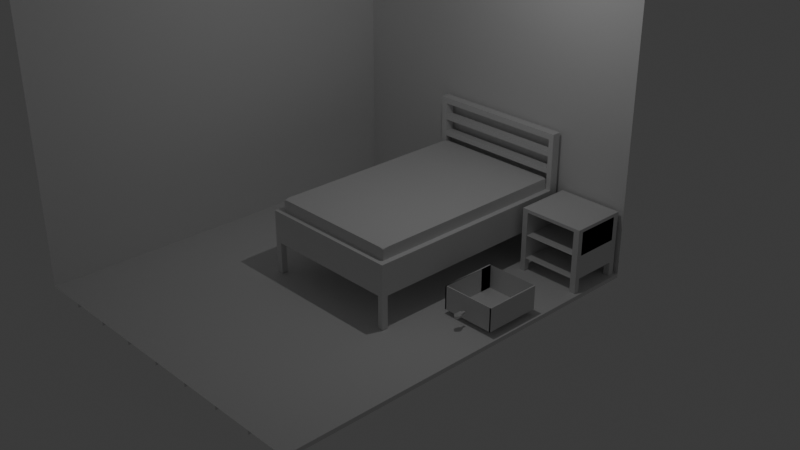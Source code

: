 # Source: bedroom.blend  (saved by Blender 4.3.34; exported with 4.5.12 LTS)
import bpy
from mathutils import Matrix  # noqa: F401  (used for matrix-valued properties, if any)

bpy.ops.wm.read_factory_settings(use_empty=True)
scene = bpy.context.scene
scene.name = 'Scene'

# ---- collections
col_collection = bpy.data.collections.new('Collection'); scene.collection.children.link(col_collection)

# ---- world
world_world = bpy.data.worlds.new('World'); scene.world = world_world
world_world.use_nodes = True; world_world.node_tree.nodes.clear()
_N = world_world.node_tree.nodes; _L = world_world.node_tree.links
n0 = _N.new('ShaderNodeOutputWorld'); n0.name = 'World Output'; n0.location = (300, 300)
n1 = _N.new('ShaderNodeBackground'); n1.name = 'Background'; n1.location = (10, 300)
n1.inputs[0].default_value = (0.05088, 0.05088, 0.05088, 1.0)
_L.new(n1.outputs[0], n0.inputs[0])
n0.is_active_output = True
world_world.color = (0.05088, 0.05088, 0.05088)
world_world.sun_shadow_jitter_overblur = 0.0

# ---- cameras
cam_camera = bpy.data.cameras.new('Camera')
cam_camera.clip_end = 100.0
cam_camera.ortho_scale = 7.314

# ---- lights
light_light = bpy.data.lights.new('Light', 'POINT')
light_light.energy = 1000.0
light_light.shadow_soft_size = 0.1

# ---- meshes
me_cube_001 = bpy.data.meshes.new('Cube.001')
me_cube_001.from_pydata([(-1.0, -1.0, -1.0), (-1.0, -1.0, 1.0), (-1.0, 1.0, -1.0), (-1.0, 1.0, 1.0), (1.0, -1.0, -1.0), (1.0, 1.0, -1.0), (0.75, 1.0, -1.0), (0.5, 1.0, -1.0), (0.25, 1.0, -1.0), (0.0, 1.0, -1.0), (-0.25, 1.0, -1.0), (-0.5, 1.0, -1.0), (-0.75, 1.0, -1.0), (-0.75, -1.0, -1.0), (-0.5, -1.0, -1.0), (-0.25, -1.0, -1.0), (0.0, -1.0, -1.0), (0.25, -1.0, -1.0), (0.5, -1.0, -1.0), (0.75, -1.0, -1.0), (1.0, -1.0, -1.0), (1.0, 1.0, -1.0), (0.75, 1.0, -1.0), (0.5, 1.0, -1.0), (0.25, 1.0, -1.0), (0.0, 1.0, -1.0), (-0.25, 1.0, -1.0), (-0.5, 1.0, -1.0), (-0.75, 1.0, -1.0), (-0.75, -1.0, -1.0), (-0.5, -1.0, -1.0), (-0.25, -1.0, -1.0), (0.0, -1.0, -1.0), (0.25, -1.0, -1.0), (0.5, -1.0, -1.0), (0.75, -1.0, -1.0), (1.0, -1.0, -1.0), (1.0, 1.0, -1.0), (0.75, 1.0, -1.0), (0.5, 1.0, -1.0), (0.25, 1.0, -1.0), (0.0, 1.0, -1.0), (-0.25, 1.0, -1.0), (-0.5, 1.0, -1.0), (-0.75, 1.0, -1.0), (-0.75, -1.0, -1.0), (-0.5, -1.0, -1.0), (-0.25, -1.0, -1.0), (0.0, -1.0, -1.0), (0.25, -1.0, -1.0), (0.5, -1.0, -1.0), (0.75, -1.0, -1.0), (1.0, -1.0, -1.029), (1.0, 1.0, -1.029), (0.75, 1.0, -1.029), (0.5, 1.0, -1.029), (0.25, 1.0, -1.029), (0.0, 1.0, -1.029), (-0.25, 1.0, -1.029), (-0.5, 1.0, -1.029), (-0.75, 1.0, -1.029), (-0.75, -1.0, -1.029), (-0.5, -1.0, -1.029), (-0.25, -1.0, -1.029), (0.0, -1.0, -1.029), (0.25, -1.0, -1.029), (0.5, -1.0, -1.029), (0.75, -1.0, -1.029), (-1.0, 1.0, -1.0), (-1.0, 1.0, 1.0), (1.0, 1.0, -1.0), (1.0, 1.0, 1.0)], [], [(0, 1, 3, 2), (6, 5, 4, 19), (2, 12, 13, 0), (12, 11, 14, 13), (11, 10, 15, 14), (10, 9, 16, 15), (9, 8, 17, 16), (8, 7, 18, 17), (7, 6, 19, 18), (16, 9, 25, 32), (14, 11, 27, 30), (19, 6, 22, 35), (4, 5, 21, 20), (17, 8, 24, 33), (15, 10, 26, 31), (13, 12, 28, 29), (18, 7, 23, 34), (31, 26, 42, 47), (29, 28, 44, 45), (34, 23, 39, 50), (32, 25, 41, 48), (30, 27, 43, 46), (20, 21, 37, 36), (35, 22, 38, 51), (33, 24, 40, 49), (45, 44, 60, 61), (50, 39, 55, 66), (48, 41, 57, 64), (46, 43, 59, 62), (36, 37, 53, 52), (51, 38, 54, 67), (49, 40, 56, 65), (47, 42, 58, 63), (68, 69, 71, 70)])
_uv = me_cube_001.uv_layers.new(name='UVMap')
_uv.uv.foreach_set('vector', [0.375, 0.0, 0.625, 0.0, 0.625, 0.25, 0.375, 0.25, 0.3438, 0.5, 0.375, 0.5, 0.375, 0.75, 0.3438, 0.75, 0.125, 0.5, 0.1562, 0.5, 0.1562, 0.75, 0.125, 0.75, 0.1562, 0.5, 0.1875, 0.5, 0.1875, 0.75, 0.1562, 0.75, 0.1875, 0.5, 0.2188, 0.5, 0.2188, 0.75, 0.1875, 0.75, 0.2188, 0.5, 0.25, 0.5, 0.25, 0.75, 0.2188, 0.75, 0.25, 0.5, 0.2812, 0.5, 0.2812, 0.75, 0.25, 0.75, 0.2812, 0.5, 0.3125, 0.5, 0.3125, 0.75, 0.2812, 0.75, 0.3125, 0.5, 0.3438, 0.5, 0.3438, 0.75, 0.3125, 0.75, 0.25, 0.75, 0.25, 0.5, 0.25, 0.5, 0.25, 0.75, 0.1875, 0.75, 0.1875, 0.5, 0.1875, 0.5, 0.1875, 0.75, 0.3438, 0.75, 0.3438, 0.5, 0.3438, 0.5, 0.3438, 0.75, 0.375, 0.75, 0.375, 0.5, 0.375, 0.5, 0.375, 0.75, 0.2812, 0.75, 0.2812, 0.5, 0.2812, 0.5, 0.2812, 0.75, 0.2188, 0.75, 0.2188, 0.5, 0.2188, 0.5, 0.2188, 0.75, 0.1562, 0.75, 0.1562, 0.5, 0.1562, 0.5, 0.1562, 0.75, 0.3125, 0.75, 0.3125, 0.5, 0.3125, 0.5, 0.3125, 0.75, 0.2188, 0.75, 0.2188, 0.5, 0.2188, 0.5, 0.2188, 0.75, 0.1562, 0.75, 0.1562, 0.5, 0.1562, 0.5, 0.1562, 0.75, 0.3125, 0.75, 0.3125, 0.5, 0.3125, 0.5, 0.3125, 0.75, 0.25, 0.75, 0.25, 0.5, 0.25, 0.5, 0.25, 0.75, 0.1875, 0.75, 0.1875, 0.5, 0.1875, 0.5, 0.1875, 0.75, 0.375, 0.75, 0.375, 0.5, 0.375, 0.5, 0.375, 0.75, 0.3438, 0.75, 0.3438, 0.5, 0.3438, 0.5, 0.3438, 0.75, 0.2812, 0.75, 0.2812, 0.5, 0.2812, 0.5, 0.2812, 0.75, 0.1562, 0.75, 0.1562, 0.5, 0.1562, 0.5, 0.1562, 0.75, 0.3125, 0.75, 0.3125, 0.5, 0.3125, 0.5, 0.3125, 0.75, 0.25, 0.75, 0.25, 0.5, 0.25, 0.5, 0.25, 0.75, 0.1875, 0.75, 0.1875, 0.5, 0.1875, 0.5, 0.1875, 0.75, 0.375, 0.75, 0.375, 0.5, 0.375, 0.5, 0.375, 0.75, 0.3438, 0.75, 0.3438, 0.5, 0.3438, 0.5, 0.3438, 0.75, 0.2812, 0.75, 0.2812, 0.5, 0.2812, 0.5, 0.2812, 0.75, 0.2188, 0.75, 0.2188, 0.5, 0.2188, 0.5, 0.2188, 0.75, 0.375, 0.25, 0.625, 0.25, 0.625, 0.5, 0.375, 0.5])
me_cube_001.update()
me_cube_003 = bpy.data.meshes.new('Cube.003')
me_cube_003.from_pydata([(0.9916, -1.0, 3.029), (0.9916, -1.0, 1.029), (0.9916, 1.0, 3.029), (0.9916, 1.0, 1.029), (-1.008, -1.0, 3.029), (-1.008, -1.0, 1.029), (-1.008, 1.0, 3.029), (-1.008, 1.0, 1.029), (0.9916, 0.9195, 3.029), (0.9916, 0.9195, 1.029), (-1.008, 0.9195, 3.029), (-1.008, 0.9195, 1.029), (0.9916, -0.946, 3.029), (-1.008, -0.946, 1.029), (0.9916, -0.946, 1.029), (-1.008, -0.946, 3.029), (-0.9174, 1.0, 3.029), (-0.9174, 1.0, 1.029), (-0.9174, -1.0, 3.029), (-0.9174, -1.0, 1.029), (-0.9174, 0.9195, 1.029), (-0.9174, 0.9195, 3.029), (-0.9174, -0.946, 1.029), (-0.9174, -0.946, 3.029), (0.9174, 1.0, 3.029), (0.9174, -1.0, 1.029), (0.9174, 0.9195, 3.029), (0.9174, -0.946, 3.029), (0.9174, 1.0, 1.029), (0.9174, -1.0, 3.029), (0.9174, 0.9195, 1.029), (0.9174, -0.946, 1.029), (0.9916, 0.9195, -1.015), (0.9916, 1.0, -1.015), (-0.9174, 1.0, -1.015), (-1.008, 1.0, -1.015), (-1.008, -0.946, -1.015), (-1.008, -1.0, -1.015), (0.9174, -1.0, -1.015), (0.9916, -1.0, -1.015), (-1.008, 0.9195, -1.015), (-0.9174, 0.9195, -1.015), (0.9916, -0.946, -1.015), (-0.9174, -0.946, -1.015), (-0.9174, -1.0, -1.015), (0.9174, 1.0, -1.015), (0.9174, 0.9195, -1.015), (0.9174, -0.946, -1.015), (-0.9174, 0.9195, 1.407), (-0.9174, -0.946, 1.407), (0.9174, 0.9195, 1.407), (0.9174, -0.946, 1.407), (-0.9174, 0.7122, 1.407), (-0.9174, 0.5049, 1.407), (-0.9174, 0.2977, 1.407), (-0.9174, 0.0904, 1.407), (-0.9174, -0.1169, 1.407), (-0.9174, -0.3241, 1.407), (-0.9174, -0.5314, 1.407), (-0.9174, -0.7387, 1.407), (0.9174, 0.7122, 1.407), (0.9174, 0.5049, 1.407), (0.9174, 0.2977, 1.407), (0.9174, 0.0904, 1.407), (0.9174, -0.1169, 1.407), (0.9174, -0.3241, 1.407), (0.9174, -0.5314, 1.407), (0.9174, -0.7387, 1.407), (-0.9174, -0.7647, 1.407), (0.9174, -0.7647, 1.407), (-0.9174, -0.505, 1.407), (0.9174, -0.505, 1.407), (-0.9174, -0.2989, 1.407), (0.9174, -0.2989, 1.407), (-0.9174, -0.09165, 1.407), (0.9174, -0.09165, 1.407), (-0.9174, 0.1195, 1.407), (0.9174, 0.1195, 1.407), (-0.9174, 0.3239, 1.407), (0.9174, 0.3239, 1.407), (-0.9174, 0.5315, 1.407), (0.9174, 0.5315, 1.407), (-0.9174, 0.7378, 1.407), (0.9174, 0.7378, 1.407), (-0.9174, -0.7647, 1.192), (-0.9174, -0.946, 1.192), (-0.9174, 0.9195, 1.192), (0.9174, 0.9195, 1.192), (0.9174, -0.946, 1.192), (0.9174, -0.7647, 1.192), (-0.9174, -0.5314, 1.192), (-0.9174, -0.7387, 1.192), (0.9174, -0.5314, 1.192), (0.9174, -0.7387, 1.192), (-0.9174, 0.7122, 1.192), (0.9174, 0.7122, 1.192), (-0.9174, 0.5049, 1.192), (0.9174, 0.5049, 1.192), (-0.9174, 0.2977, 1.192), (0.9174, 0.2977, 1.192), (-0.9174, 0.0904, 1.192), (0.9174, 0.0904, 1.192), (-0.9174, -0.1169, 1.192), (0.9174, -0.1169, 1.192), (-0.9174, -0.3241, 1.192), (0.9174, -0.3241, 1.192), (-0.9174, -0.505, 1.192), (0.9174, -0.505, 1.192), (-0.9174, -0.2989, 1.192), (0.9174, -0.2989, 1.192), (-0.9174, -0.09165, 1.192), (0.9174, -0.09165, 1.192), (-0.9174, 0.1195, 1.192), (0.9174, 0.1195, 1.192), (-0.9174, 0.3239, 1.192), (0.9174, 0.3239, 1.192), (-0.9174, 0.5315, 1.192), (0.9174, 0.5315, 1.192), (-0.9174, 0.7378, 1.192), (0.9174, 0.7378, 1.192), (0.9174, 1.0, 4.068), (0.9916, 1.0, 4.068), (-1.008, 0.9195, 4.068), (-1.008, 1.0, 4.068), (0.9916, 0.9195, 4.068), (0.9174, 0.9195, 4.068), (-0.9174, 1.0, 4.068), (-0.9174, 0.9195, 4.068), (0.9174, 1.0, 4.391), (0.9916, 1.0, 4.391), (-1.008, 0.9195, 4.391), (-1.008, 1.0, 4.391), (0.9916, 0.9195, 4.391), (0.9174, 0.9195, 4.391), (-0.9174, 1.0, 4.391), (-0.9174, 0.9195, 4.391), (0.9174, 1.0, 5.175), (0.9916, 1.0, 5.175), (-1.008, 0.9195, 5.175), (-1.008, 1.0, 5.175), (0.9916, 0.9195, 5.175), (0.9174, 0.9195, 5.175), (-0.9174, 1.0, 5.175), (-0.9174, 0.9195, 5.175), (0.9174, 1.0, 5.483), (0.9916, 1.0, 5.483), (-1.008, 0.9195, 5.483), (-1.008, 1.0, 5.483), (0.9916, 0.9195, 5.483), (0.9174, 0.9195, 5.483), (-0.9174, 1.0, 5.483), (-0.9174, 0.9195, 5.483), (0.9174, 1.0, 6.27), (0.9916, 1.0, 6.27), (-1.008, 0.9195, 6.27), (-1.008, 1.0, 6.27), (0.9916, 0.9195, 6.27), (0.9174, 0.9195, 6.27), (-0.9174, 1.0, 6.27), (-0.9174, 0.9195, 6.27), (0.9174, 1.0, 6.663), (0.9916, 1.0, 6.663), (-1.008, 0.9195, 6.663), (-1.008, 1.0, 6.663), (0.9916, 0.9195, 6.663), (0.9174, 0.9195, 6.663), (-0.9174, 1.0, 6.663), (-0.9174, 0.9195, 6.663)], [], [(8, 9, 3, 2), (16, 17, 7, 6), (15, 13, 5, 4), (29, 25, 1, 0), (23, 15, 4, 18), (11, 7, 35, 40), (14, 1, 39, 42), (10, 21, 127, 122), (6, 7, 11, 10), (12, 14, 9, 8), (0, 1, 14, 12), (30, 9, 14, 31), (21, 10, 15, 23), (10, 11, 13, 15), (11, 20, 22, 13), (24, 16, 21, 26), (31, 14, 42, 47), (25, 31, 47, 38), (27, 23, 18, 29), (4, 5, 19, 18), (24, 28, 17, 16), (2, 3, 28, 24), (12, 27, 29, 0), (2, 24, 120, 121), (8, 26, 27, 12), (17, 28, 30, 20), (22, 31, 25, 19), (18, 19, 25, 29), (47, 42, 39, 38), (45, 33, 32, 46), (35, 34, 41, 40), (36, 43, 44, 37), (5, 13, 36, 37), (20, 11, 40, 41), (19, 5, 37, 44), (3, 9, 32, 33), (17, 20, 41, 34), (13, 22, 43, 36), (22, 19, 44, 43), (28, 3, 33, 45), (1, 25, 38, 39), (7, 17, 34, 35), (30, 28, 45, 46), (9, 30, 46, 32), (69, 51, 49, 68), (66, 67, 59, 58), (65, 71, 70, 57), (64, 73, 72, 56), (63, 75, 74, 55), (62, 77, 76, 54), (61, 79, 78, 53), (60, 81, 80, 52), (50, 83, 82, 48), (89, 84, 85, 88), (92, 90, 91, 93), (105, 104, 106, 107), (103, 102, 108, 109), (101, 100, 110, 111), (99, 98, 112, 113), (97, 96, 114, 115), (95, 94, 116, 117), (87, 86, 118, 119), (60, 52, 94, 95), (48, 82, 118, 86), (72, 73, 109, 108), (61, 53, 96, 97), (83, 50, 87, 119), (55, 74, 110, 100), (62, 54, 98, 99), (82, 83, 119, 118), (75, 63, 101, 111), (63, 55, 100, 101), (74, 75, 111, 110), (64, 56, 102, 103), (54, 76, 112, 98), (65, 57, 104, 105), (77, 62, 99, 113), (66, 58, 90, 92), (76, 77, 113, 112), (59, 67, 93, 91), (68, 49, 85, 84), (53, 78, 114, 96), (69, 68, 84, 89), (50, 48, 86, 87), (79, 61, 97, 115), (57, 70, 106, 104), (49, 51, 88, 85), (78, 79, 115, 114), (71, 65, 105, 107), (51, 69, 89, 88), (52, 80, 116, 94), (70, 71, 107, 106), (58, 59, 91, 90), (81, 60, 95, 117), (56, 72, 108, 102), (67, 66, 92, 93), (80, 81, 117, 116), (73, 64, 103, 109), (125, 124, 132, 133), (122, 127, 135, 130), (6, 10, 122, 123), (21, 16, 126, 127), (8, 2, 121, 124), (24, 26, 125, 120), (16, 6, 123, 126), (26, 8, 124, 125), (128, 133, 141, 136), (129, 128, 136, 137), (123, 122, 130, 131), (133, 128, 134, 135), (126, 123, 131, 134), (124, 121, 129, 132), (121, 120, 128, 129), (125, 133, 135, 127), (142, 139, 147, 150), (149, 144, 150, 151), (130, 135, 143, 138), (133, 132, 140, 141), (131, 130, 138, 139), (135, 134, 142, 143), (134, 131, 139, 142), (132, 129, 137, 140), (151, 150, 158, 159), (147, 146, 154, 155), (140, 137, 145, 148), (137, 136, 144, 145), (141, 149, 151, 143), (138, 143, 151, 146), (141, 140, 148, 149), (139, 138, 146, 147), (154, 159, 167, 162), (165, 160, 166, 167), (150, 147, 155, 158), (148, 145, 153, 156), (145, 144, 152, 153), (144, 149, 157, 152), (146, 151, 159, 154), (149, 148, 156, 157), (144, 136, 142, 150), (136, 141, 143, 142), (128, 120, 126, 134), (120, 125, 127, 126), (166, 163, 162, 167), (161, 160, 165, 164), (157, 156, 164, 165), (155, 154, 162, 163), (157, 165, 167, 159), (158, 155, 163, 166), (156, 153, 161, 164), (153, 152, 160, 161), (160, 152, 158, 166), (152, 157, 159, 158)])
_uv = me_cube_003.uv_layers.new(name='UVMap')
_uv.uv.foreach_set('vector', [0.375, 0.2399, 0.625, 0.2399, 0.625, 0.25, 0.375, 0.25, 0.375, 0.4886, 0.625, 0.4886, 0.625, 0.5, 0.375, 0.5, 0.375, 0.7432, 0.625, 0.7432, 0.625, 0.75, 0.375, 0.75, 0.375, 0.9907, 0.625, 0.9907, 0.625, 1.0, 0.375, 1.0, 0.3636, 0.7432, 0.375, 0.7432, 0.375, 0.75, 0.3636, 0.75, 0.625, 0.5101, 0.625, 0.5, 0.625, 0.5, 0.625, 0.5101, 0.625, 0.006756, 0.625, 0.0, 0.625, 0.0, 0.625, 0.006756, 0.375, 0.5101, 0.3636, 0.5101, 0.3636, 0.5101, 0.375, 0.5101, 0.375, 0.5, 0.625, 0.5, 0.625, 0.5101, 0.375, 0.5101, 0.375, 0.006756, 0.625, 0.006756, 0.625, 0.2399, 0.375, 0.2399, 0.375, 0.0, 0.625, 0.0, 0.625, 0.006756, 0.375, 0.006756, 0.8657, 0.5101, 0.875, 0.5101, 0.875, 0.7432, 0.8657, 0.7432, 0.3636, 0.5101, 0.375, 0.5101, 0.375, 0.7432, 0.3636, 0.7432, 0.375, 0.5101, 0.625, 0.5101, 0.625, 0.7432, 0.375, 0.7432, 0.625, 0.5101, 0.6364, 0.5101, 0.6364, 0.7432, 0.625, 0.7432, 0.1343, 0.5, 0.3636, 0.5, 0.3636, 0.5101, 0.1343, 0.5101, 0.8657, 0.7432, 0.875, 0.7432, 0.875, 0.7432, 0.8657, 0.7432, 0.8657, 0.75, 0.8657, 0.7432, 0.8657, 0.7432, 0.8657, 0.75, 0.1343, 0.7432, 0.3636, 0.7432, 0.3636, 0.75, 0.1343, 0.75, 0.375, 0.75, 0.625, 0.75, 0.625, 0.7614, 0.375, 0.7614, 0.375, 0.2593, 0.625, 0.2593, 0.625, 0.4886, 0.375, 0.4886, 0.375, 0.25, 0.625, 0.25, 0.625, 0.2593, 0.375, 0.2593, 0.125, 0.7432, 0.1343, 0.7432, 0.1343, 0.75, 0.125, 0.75, 0.375, 0.25, 0.375, 0.2593, 0.375, 0.2593, 0.375, 0.25, 0.125, 0.5101, 0.1343, 0.5101, 0.1343, 0.7432, 0.125, 0.7432, 0.6364, 0.5, 0.8657, 0.5, 0.8657, 0.5101, 0.6364, 0.5101, 0.6364, 0.7432, 0.8657, 0.7432, 0.8657, 0.75, 0.6364, 0.75, 0.375, 0.7614, 0.625, 0.7614, 0.625, 0.9907, 0.375, 0.9907, 0.8657, 0.7432, 0.875, 0.7432, 0.875, 0.75, 0.8657, 0.75, 0.8657, 0.5, 0.875, 0.5, 0.875, 0.5101, 0.8657, 0.5101, 0.625, 0.5, 0.6364, 0.5, 0.6364, 0.5101, 0.625, 0.5101, 0.625, 0.7432, 0.6364, 0.7432, 0.6364, 0.75, 0.625, 0.75, 0.625, 0.75, 0.625, 0.7432, 0.625, 0.7432, 0.625, 0.75, 0.6364, 0.5101, 0.625, 0.5101, 0.625, 0.5101, 0.6364, 0.5101, 0.625, 0.7614, 0.625, 0.75, 0.625, 0.75, 0.625, 0.7614, 0.625, 0.25, 0.625, 0.2399, 0.625, 0.2399, 0.625, 0.25, 0.6364, 0.5, 0.6364, 0.5101, 0.6364, 0.5101, 0.6364, 0.5, 0.625, 0.7432, 0.6364, 0.7432, 0.6364, 0.7432, 0.625, 0.7432, 0.6364, 0.7432, 0.6364, 0.75, 0.6364, 0.75, 0.6364, 0.7432, 0.625, 0.2593, 0.625, 0.25, 0.625, 0.25, 0.625, 0.2593, 0.625, 1.0, 0.625, 0.9907, 0.625, 0.9907, 0.625, 1.0, 0.625, 0.5, 0.625, 0.4886, 0.625, 0.4886, 0.625, 0.5, 0.8657, 0.5101, 0.8657, 0.5, 0.8657, 0.5, 0.8657, 0.5101, 0.875, 0.5101, 0.8657, 0.5101, 0.8657, 0.5101, 0.875, 0.5101, 0.1343, 0.7206, 0.1343, 0.7432, 0.3636, 0.7432, 0.3636, 0.7206, 0.1343, 0.6914, 0.1343, 0.7173, 0.3636, 0.7173, 0.3636, 0.6914, 0.1343, 0.6655, 0.1343, 0.6881, 0.3636, 0.6881, 0.3636, 0.6655, 0.1343, 0.6396, 0.1343, 0.6624, 0.3636, 0.6624, 0.3636, 0.6396, 0.1343, 0.6137, 0.1343, 0.6365, 0.3636, 0.6365, 0.3636, 0.6137, 0.1343, 0.5878, 0.1343, 0.6101, 0.3636, 0.6101, 0.3636, 0.5878, 0.1343, 0.5619, 0.1343, 0.5845, 0.3636, 0.5845, 0.3636, 0.5619, 0.1343, 0.536, 0.1343, 0.5586, 0.3636, 0.5586, 0.3636, 0.536, 0.1343, 0.5101, 0.1343, 0.5328, 0.3636, 0.5328, 0.3636, 0.5101, 0.1343, 0.7206, 0.3636, 0.7206, 0.3636, 0.7432, 0.1343, 0.7432, 0.1343, 0.6914, 0.3636, 0.6914, 0.3636, 0.7173, 0.1343, 0.7173, 0.1343, 0.6655, 0.3636, 0.6655, 0.3636, 0.6881, 0.1343, 0.6881, 0.1343, 0.6396, 0.3636, 0.6396, 0.3636, 0.6624, 0.1343, 0.6624, 0.1343, 0.6137, 0.3636, 0.6137, 0.3636, 0.6365, 0.1343, 0.6365, 0.1343, 0.5878, 0.3636, 0.5878, 0.3636, 0.6101, 0.1343, 0.6101, 0.1343, 0.5619, 0.3636, 0.5619, 0.3636, 0.5845, 0.1343, 0.5845, 0.1343, 0.536, 0.3636, 0.536, 0.3636, 0.5586, 0.1343, 0.5586, 0.1343, 0.5101, 0.3636, 0.5101, 0.3636, 0.5328, 0.1343, 0.5328, 0.1343, 0.536, 0.3636, 0.536, 0.3636, 0.536, 0.1343, 0.536, 0.3636, 0.5101, 0.3636, 0.5328, 0.3636, 0.5328, 0.3636, 0.5101, 0.3636, 0.6624, 0.1343, 0.6624, 0.1343, 0.6624, 0.3636, 0.6624, 0.1343, 0.5619, 0.3636, 0.5619, 0.3636, 0.5619, 0.1343, 0.5619, 0.1343, 0.5328, 0.1343, 0.5101, 0.1343, 0.5101, 0.1343, 0.5328, 0.3636, 0.6137, 0.3636, 0.6365, 0.3636, 0.6365, 0.3636, 0.6137, 0.1343, 0.5878, 0.3636, 0.5878, 0.3636, 0.5878, 0.1343, 0.5878, 0.3636, 0.5328, 0.1343, 0.5328, 0.1343, 0.5328, 0.3636, 0.5328, 0.1343, 0.6365, 0.1343, 0.6137, 0.1343, 0.6137, 0.1343, 0.6365, 0.1343, 0.6137, 0.3636, 0.6137, 0.3636, 0.6137, 0.1343, 0.6137, 0.3636, 0.6365, 0.1343, 0.6365, 0.1343, 0.6365, 0.3636, 0.6365, 0.1343, 0.6396, 0.3636, 0.6396, 0.3636, 0.6396, 0.1343, 0.6396, 0.3636, 0.5878, 0.3636, 0.6101, 0.3636, 0.6101, 0.3636, 0.5878, 0.1343, 0.6655, 0.3636, 0.6655, 0.3636, 0.6655, 0.1343, 0.6655, 0.1343, 0.6101, 0.1343, 0.5878, 0.1343, 0.5878, 0.1343, 0.6101, 0.1343, 0.6914, 0.3636, 0.6914, 0.3636, 0.6914, 0.1343, 0.6914, 0.3636, 0.6101, 0.1343, 0.6101, 0.1343, 0.6101, 0.3636, 0.6101, 0.3636, 0.7173, 0.1343, 0.7173, 0.1343, 0.7173, 0.3636, 0.7173, 0.3636, 0.7206, 0.3636, 0.7432, 0.3636, 0.7432, 0.3636, 0.7206, 0.3636, 0.5619, 0.3636, 0.5845, 0.3636, 0.5845, 0.3636, 0.5619, 0.1343, 0.7206, 0.3636, 0.7206, 0.3636, 0.7206, 0.1343, 0.7206, 0.1343, 0.5101, 0.3636, 0.5101, 0.3636, 0.5101, 0.1343, 0.5101, 0.1343, 0.5845, 0.1343, 0.5619, 0.1343, 0.5619, 0.1343, 0.5845, 0.3636, 0.6655, 0.3636, 0.6881, 0.3636, 0.6881, 0.3636, 0.6655, 0.3636, 0.7432, 0.1343, 0.7432, 0.1343, 0.7432, 0.3636, 0.7432, 0.3636, 0.5845, 0.1343, 0.5845, 0.1343, 0.5845, 0.3636, 0.5845, 0.1343, 0.6881, 0.1343, 0.6655, 0.1343, 0.6655, 0.1343, 0.6881, 0.1343, 0.7432, 0.1343, 0.7206, 0.1343, 0.7206, 0.1343, 0.7432, 0.3636, 0.536, 0.3636, 0.5586, 0.3636, 0.5586, 0.3636, 0.536, 0.3636, 0.6881, 0.1343, 0.6881, 0.1343, 0.6881, 0.3636, 0.6881, 0.3636, 0.6914, 0.3636, 0.7173, 0.3636, 0.7173, 0.3636, 0.6914, 0.1343, 0.5586, 0.1343, 0.536, 0.1343, 0.536, 0.1343, 0.5586, 0.3636, 0.6396, 0.3636, 0.6624, 0.3636, 0.6624, 0.3636, 0.6396, 0.1343, 0.7173, 0.1343, 0.6914, 0.1343, 0.6914, 0.1343, 0.7173, 0.3636, 0.5586, 0.1343, 0.5586, 0.1343, 0.5586, 0.3636, 0.5586, 0.1343, 0.6624, 0.1343, 0.6396, 0.1343, 0.6396, 0.1343, 0.6624, 0.1343, 0.5101, 0.125, 0.5101, 0.125, 0.5101, 0.1343, 0.5101, 0.375, 0.5101, 0.3636, 0.5101, 0.3636, 0.5101, 0.375, 0.5101, 0.375, 0.5, 0.375, 0.5101, 0.375, 0.5101, 0.375, 0.5, 0.3636, 0.5101, 0.3636, 0.5, 0.3636, 0.5, 0.3636, 0.5101, 0.375, 0.2399, 0.375, 0.25, 0.375, 0.25, 0.375, 0.2399, 0.1343, 0.5, 0.1343, 0.5101, 0.1343, 0.5101, 0.1343, 0.5, 0.375, 0.4886, 0.375, 0.5, 0.375, 0.5, 0.375, 0.4886, 0.1343, 0.5101, 0.125, 0.5101, 0.125, 0.5101, 0.1343, 0.5101, 0.1343, 0.5, 0.1343, 0.5101, 0.1343, 0.5101, 0.1343, 0.5, 0.375, 0.25, 0.375, 0.2593, 0.375, 0.2593, 0.375, 0.25, 0.375, 0.5, 0.375, 0.5101, 0.375, 0.5101, 0.375, 0.5, 0.1343, 0.5101, 0.1343, 0.5, 0.3636, 0.5, 0.3636, 0.5101, 0.375, 0.4886, 0.375, 0.5, 0.375, 0.5, 0.375, 0.4886, 0.375, 0.2399, 0.375, 0.25, 0.375, 0.25, 0.375, 0.2399, 0.375, 0.25, 0.375, 0.2593, 0.375, 0.2593, 0.375, 0.25, 0.1343, 0.5101, 0.1343, 0.5101, 0.3636, 0.5101, 0.3636, 0.5101, 0.375, 0.4886, 0.375, 0.5, 0.375, 0.5, 0.375, 0.4886, 0.1343, 0.5101, 0.1343, 0.5, 0.3636, 0.5, 0.3636, 0.5101, 0.375, 0.5101, 0.3636, 0.5101, 0.3636, 0.5101, 0.375, 0.5101, 0.1343, 0.5101, 0.125, 0.5101, 0.125, 0.5101, 0.1343, 0.5101, 0.375, 0.5, 0.375, 0.5101, 0.375, 0.5101, 0.375, 0.5, 0.3636, 0.5101, 0.3636, 0.5, 0.3636, 0.5, 0.3636, 0.5101, 0.375, 0.4886, 0.375, 0.5, 0.375, 0.5, 0.375, 0.4886, 0.375, 0.2399, 0.375, 0.25, 0.375, 0.25, 0.375, 0.2399, 0.3636, 0.5101, 0.3636, 0.5, 0.3636, 0.5, 0.3636, 0.5101, 0.375, 0.5, 0.375, 0.5101, 0.375, 0.5101, 0.375, 0.5, 0.375, 0.2399, 0.375, 0.25, 0.375, 0.25, 0.375, 0.2399, 0.375, 0.25, 0.375, 0.2593, 0.375, 0.2593, 0.375, 0.25, 0.1343, 0.5101, 0.1343, 0.5101, 0.3636, 0.5101, 0.3636, 0.5101, 0.375, 0.5101, 0.3636, 0.5101, 0.3636, 0.5101, 0.375, 0.5101, 0.1343, 0.5101, 0.125, 0.5101, 0.125, 0.5101, 0.1343, 0.5101, 0.375, 0.5, 0.375, 0.5101, 0.375, 0.5101, 0.375, 0.5, 0.375, 0.5101, 0.3636, 0.5101, 0.3636, 0.5101, 0.375, 0.5101, 0.1343, 0.5101, 0.1343, 0.5, 0.3636, 0.5, 0.3636, 0.5101, 0.375, 0.4886, 0.375, 0.5, 0.375, 0.5, 0.375, 0.4886, 0.375, 0.2399, 0.375, 0.25, 0.375, 0.25, 0.375, 0.2399, 0.375, 0.25, 0.375, 0.2593, 0.375, 0.2593, 0.375, 0.25, 0.1343, 0.5, 0.1343, 0.5101, 0.1343, 0.5101, 0.1343, 0.5, 0.375, 0.5101, 0.3636, 0.5101, 0.3636, 0.5101, 0.375, 0.5101, 0.1343, 0.5101, 0.125, 0.5101, 0.125, 0.5101, 0.1343, 0.5101, 0.375, 0.2593, 0.375, 0.2593, 0.375, 0.4886, 0.375, 0.4886, 0.1343, 0.5, 0.1343, 0.5101, 0.3636, 0.5101, 0.3636, 0.5, 0.375, 0.2593, 0.375, 0.2593, 0.375, 0.4886, 0.375, 0.4886, 0.1343, 0.5, 0.1343, 0.5101, 0.3636, 0.5101, 0.3636, 0.5, 0.3636, 0.5, 0.375, 0.5, 0.375, 0.5101, 0.3636, 0.5101, 0.125, 0.5, 0.1343, 0.5, 0.1343, 0.5101, 0.125, 0.5101, 0.1343, 0.5101, 0.125, 0.5101, 0.125, 0.5101, 0.1343, 0.5101, 0.375, 0.5, 0.375, 0.5101, 0.375, 0.5101, 0.375, 0.5, 0.1343, 0.5101, 0.1343, 0.5101, 0.3636, 0.5101, 0.3636, 0.5101, 0.375, 0.4886, 0.375, 0.5, 0.375, 0.5, 0.375, 0.4886, 0.375, 0.2399, 0.375, 0.25, 0.375, 0.25, 0.375, 0.2399, 0.375, 0.25, 0.375, 0.2593, 0.375, 0.2593, 0.375, 0.25, 0.375, 0.2593, 0.375, 0.2593, 0.375, 0.4886, 0.375, 0.4886, 0.1343, 0.5, 0.1343, 0.5101, 0.3636, 0.5101, 0.3636, 0.5])
me_cube_003.update()
me_cube_005 = bpy.data.meshes.new('Cube.005')
me_cube_005.from_pydata([(-0.9174, 0.9195, 3.029), (-0.9174, -0.946, 3.029), (0.9174, 0.9195, 3.029), (0.9174, -0.946, 3.029), (-0.9174, 0.9195, 1.812), (-0.9174, -0.946, 1.812), (0.9174, 0.9195, 1.812), (0.9174, -0.946, 1.812), (-0.9174, 0.9195, 3.029), (-0.9174, -0.946, 3.029), (0.9174, 0.9195, 1.812), (0.9174, -0.946, 1.812), (-0.9174, -0.946, 1.812), (-0.9174, 0.9195, 1.812), (0.9174, -0.946, 3.029), (0.9174, 0.9195, 3.029), (-0.9174, 0.9195, 4.041), (-0.9174, -0.946, 4.041), (0.9174, 0.9195, 4.041), (0.9174, -0.946, 4.041)], [], [(1, 3, 19, 17), (1, 3, 7, 5), (2, 0, 4, 6), (6, 7, 5, 4), (3, 5, 12, 14), (9, 8, 13, 15, 10, 11, 14, 12), (2, 6, 10, 15), (1, 0, 8, 9), (0, 4, 13, 8), (6, 7, 11, 10), (4, 2, 15, 13), (7, 3, 14, 11), (5, 1, 9, 12), (19, 18, 16, 17), (0, 1, 17, 16), (3, 2, 18, 19), (2, 0, 16, 18)])
_uv = me_cube_005.uv_layers.new(name='UVMap')
_uv.uv.foreach_set('vector', [0.3636, 0.7432, 0.1343, 0.7432, 0.1343, 0.7432, 0.3636, 0.7432, 0.3636, 0.7432, 0.1343, 0.7432, 0.1343, 0.7432, 0.3636, 0.7432, 0.1343, 0.5101, 0.3636, 0.5101, 0.3636, 0.5101, 0.1343, 0.5101, 0.1343, 0.5101, 0.1343, 0.7432, 0.3636, 0.7432, 0.3636, 0.5101, 0.0, 0.0, 0.0, 0.0, 0.0, 0.0, 0.0, 0.0, 0.3636, 0.7432, 0.3636, 0.5101, 0.3636, 0.5101, 0.1343, 0.5101, 0.1343, 0.5101, 0.1343, 0.7432, 0.1343, 0.7432, 0.3636, 0.7432, 0.1343, 0.5101, 0.1343, 0.5101, 0.1343, 0.5101, 0.1343, 0.5101, 0.3636, 0.7432, 0.3636, 0.5101, 0.3636, 0.5101, 0.3636, 0.7432, 0.3636, 0.5101, 0.3636, 0.5101, 0.3636, 0.5101, 0.3636, 0.5101, 0.1343, 0.5101, 0.1343, 0.7432, 0.1343, 0.7432, 0.1343, 0.5101, 0.0, 0.0, 0.0, 0.0, 0.0, 0.0, 0.0, 0.0, 0.1343, 0.7432, 0.1343, 0.7432, 0.1343, 0.7432, 0.1343, 0.7432, 0.3636, 0.7432, 0.3636, 0.7432, 0.3636, 0.7432, 0.3636, 0.7432, 0.1343, 0.7432, 0.1343, 0.5101, 0.3636, 0.5101, 0.3636, 0.7432, 0.3636, 0.5101, 0.3636, 0.7432, 0.3636, 0.7432, 0.3636, 0.5101, 0.0, 0.0, 0.0, 0.0, 0.0, 0.0, 0.0, 0.0, 0.1343, 0.5101, 0.3636, 0.5101, 0.3636, 0.5101, 0.1343, 0.5101])
me_cube_005.update()
me_cube_006 = bpy.data.meshes.new('Cube.006')
me_cube_006.from_pydata([(1.008, -1.0, 2.061), (1.008, -1.0, 0.06099), (1.008, 1.0, 2.061), (1.008, 1.0, 0.06099), (-0.9922, -1.0, 2.061), (-0.9922, -1.0, 0.06099), (-0.9922, 1.0, 2.061), (-0.9922, 1.0, 0.06099), (-0.8218, 1.0, 2.061), (-0.8218, 1.0, 0.06099), (-0.8218, -1.0, 2.061), (-0.8218, -1.0, 0.06099), (0.8218, 1.0, 2.061), (0.8218, -1.0, 0.06099), (0.8218, 1.0, 0.06099), (0.8218, -1.0, 2.061), (1.008, 0.7788, 2.061), (1.008, 0.7788, 0.06099), (-0.9922, 0.7788, 2.061), (-0.9922, 0.7788, 0.06099), (-0.8218, 0.7788, 0.06099), (0.8218, 0.7788, 0.06099), (1.008, -0.8104, 2.061), (-0.9922, -0.8104, 0.06099), (-0.8218, -0.8104, 0.06099), (0.8218, -0.8104, 0.06099), (1.008, -0.8104, 0.06099), (-0.9922, -0.8104, 2.061), (1.008, 0.7788, -0.5305), (1.008, 1.0, -0.5305), (-0.8218, 1.0, -0.5305), (-0.9922, 1.0, -0.5305), (-0.9922, -0.8104, -0.5305), (-0.9922, -1.0, -0.5305), (0.8218, -1.0, -0.5305), (1.008, -1.0, -0.5305), (-0.8218, -1.0, -0.5305), (-0.8218, -0.8104, -0.5305), (0.8218, 1.0, -0.5305), (0.8218, -0.8104, -0.5305), (-0.9922, 0.7788, -0.5305), (-0.8218, 0.7788, -0.5305), (0.8218, 0.7788, -0.5305), (1.008, -0.8104, -0.5305), (1.008, -1.0, 1.061), (1.008, 1.0, 1.061), (-0.9922, 1.0, 1.061), (-0.9922, -1.0, 1.061), (-0.8218, -1.0, 1.061), (-0.8218, 1.0, 1.061), (0.8218, 1.0, 1.061), (0.8218, -1.0, 1.061), (-0.9922, 0.7788, 1.061), (1.008, 0.7788, 1.061), (1.008, -0.8104, 1.061), (-0.9922, -0.8104, 1.061), (0.8218, 1.0, 1.045), (-0.8218, 1.0, 1.045), (0.8218, -1.0, 1.045), (-0.8218, -1.0, 1.045), (0.8218, 1.0, 1.06), (-0.8218, 1.0, 1.06), (0.8218, -1.0, 1.06), (-0.8218, -1.0, 1.06), (1.008, 1.0, 2.202), (0.8218, 1.0, 2.202), (1.008, -1.0, 2.202), (1.008, -0.8104, 2.202), (1.008, -0.8104, 1.061), (1.008, 0.7788, 1.061), (1.008, -0.8104, 2.061), (1.008, 0.7788, 2.061), (-0.9922, 0.7788, 2.202), (-0.9922, 1.0, 2.202), (-0.8218, -1.0, 2.202), (-0.9922, -1.0, 2.202), (-0.8218, 1.0, 2.202), (0.8218, -1.0, 2.202), (1.008, 0.7788, 2.202), (-0.9922, -0.8104, 2.202)], [], [(53, 17, 3, 45), (49, 9, 7, 46), (55, 23, 5, 47), (51, 13, 1, 44), (14, 3, 17, 28, 29, 38), (13, 25, 39, 34), (47, 5, 11, 48), (50, 14, 9, 49), (45, 3, 14, 50), (24, 25, 13, 11), (7, 9, 30, 31, 40, 19), (9, 14, 21, 20), (1, 13, 34, 35), (17, 21, 42, 28), (46, 7, 19, 52), (54, 26, 17, 53), (44, 1, 26, 54), (20, 21, 25, 24), (19, 20, 24, 23), (21, 17, 26, 25), (52, 19, 23, 55), (39, 43, 35, 34), (32, 37, 36, 33), (31, 30, 41, 40), (38, 29, 28, 42), (23, 24, 37, 32, 33, 5), (21, 14, 38, 42), (25, 26, 1, 35, 43, 39), (11, 5, 33, 36), (24, 11, 36, 37), (20, 19, 40, 41), (9, 20, 41, 30), (0, 44, 54, 22), (18, 52, 55, 27), (22, 54, 53, 16), (6, 46, 52, 18), (2, 45, 50, 12), (12, 50, 49, 8), (4, 47, 48, 10), (15, 51, 44, 0), (27, 55, 47, 4), (8, 49, 46, 6), (16, 53, 45, 2), (51, 48, 59, 58), (11, 48, 10, 8, 49, 9), (50, 14, 13, 51, 15, 12), (58, 59, 63, 62), (50, 51, 58, 56), (49, 50, 56, 57), (48, 49, 57, 59), (63, 61, 60, 62), (56, 58, 62, 60), (59, 57, 61, 63), (57, 56, 60, 61), (59, 58, 56, 60, 61, 57), (6, 18, 72, 73), (18, 27, 79, 72), (2, 12, 65, 64), (8, 6, 73, 76), (72, 79, 75, 74, 77, 66, 67, 78, 64, 65, 76, 73), (27, 4, 75, 79), (70, 68, 69, 71), (12, 8, 76, 65), (10, 15, 77, 74), (15, 0, 66, 77), (16, 2, 64, 78), (22, 16, 78, 67), (4, 10, 74, 75), (0, 22, 67, 66)])
_uv = me_cube_006.uv_layers.new(name='UVMap')
_uv.uv.foreach_set('vector', [0.5, 0.2224, 0.625, 0.2224, 0.625, 0.25, 0.5, 0.25, 0.5, 0.4787, 0.625, 0.4787, 0.625, 0.5, 0.5, 0.5, 0.5, 0.7263, 0.625, 0.7263, 0.625, 0.75, 0.5, 0.75, 0.5, 0.9768, 0.625, 0.9768, 0.625, 1.0, 0.5, 1.0, 0.625, 0.2732, 0.625, 0.25, 0.625, 0.2224, 0.625, 0.2224, 0.625, 0.25, 0.625, 0.2732, 0.8518, 0.75, 0.8518, 0.7263, 0.8518, 0.7263, 0.8518, 0.75, 0.5, 0.75, 0.625, 0.75, 0.625, 0.7713, 0.5, 0.7713, 0.5, 0.2732, 0.625, 0.2732, 0.625, 0.4787, 0.5, 0.4787, 0.5, 0.25, 0.625, 0.25, 0.625, 0.2732, 0.5, 0.2732, 0.6463, 0.7263, 0.8518, 0.7263, 0.8518, 0.75, 0.6463, 0.75, 0.625, 0.5, 0.625, 0.4787, 0.625, 0.4787, 0.625, 0.5, 0.625, 0.5276, 0.625, 0.5276, 0.6463, 0.5, 0.8518, 0.5, 0.8518, 0.5276, 0.6463, 0.5276, 0.625, 1.0, 0.625, 0.9768, 0.625, 0.9768, 0.625, 1.0, 0.875, 0.5276, 0.8518, 0.5276, 0.8518, 0.5276, 0.875, 0.5276, 0.5, 0.5, 0.625, 0.5, 0.625, 0.5276, 0.5, 0.5276, 0.5, 0.02371, 0.625, 0.02371, 0.625, 0.2224, 0.5, 0.2224, 0.5, 0.0, 0.625, 0.0, 0.625, 0.02371, 0.5, 0.02371, 0.6463, 0.5276, 0.8518, 0.5276, 0.8518, 0.7263, 0.6463, 0.7263, 0.625, 0.5276, 0.6463, 0.5276, 0.6463, 0.7263, 0.625, 0.7263, 0.8518, 0.5276, 0.875, 0.5276, 0.875, 0.7263, 0.8518, 0.7263, 0.5, 0.5276, 0.625, 0.5276, 0.625, 0.7263, 0.5, 0.7263, 0.8518, 0.7263, 0.875, 0.7263, 0.875, 0.75, 0.8518, 0.75, 0.625, 0.7263, 0.6463, 0.7263, 0.6463, 0.75, 0.625, 0.75, 0.625, 0.5, 0.6463, 0.5, 0.6463, 0.5276, 0.625, 0.5276, 0.8518, 0.5, 0.875, 0.5, 0.875, 0.5276, 0.8518, 0.5276, 0.625, 0.7263, 0.6463, 0.7263, 0.6463, 0.7263, 0.625, 0.7263, 0.625, 0.75, 0.625, 0.75, 0.8518, 0.5276, 0.8518, 0.5, 0.8518, 0.5, 0.8518, 0.5276, 0.8518, 0.7263, 0.625, 0.02371, 0.625, 0.0, 0.625, 0.0, 0.875, 0.7263, 0.8518, 0.7263, 0.625, 0.7713, 0.625, 0.75, 0.625, 0.75, 0.625, 0.7713, 0.6463, 0.7263, 0.6463, 0.75, 0.6463, 0.75, 0.6463, 0.7263, 0.6463, 0.5276, 0.625, 0.5276, 0.625, 0.5276, 0.6463, 0.5276, 0.6463, 0.5, 0.6463, 0.5276, 0.6463, 0.5276, 0.6463, 0.5, 0.375, 0.0, 0.5, 0.0, 0.5, 0.02371, 0.375, 0.02371, 0.375, 0.5276, 0.5, 0.5276, 0.5, 0.7263, 0.375, 0.7263, 0.375, 0.02371, 0.5, 0.02371, 0.5, 0.2224, 0.375, 0.2224, 0.375, 0.5, 0.5, 0.5, 0.5, 0.5276, 0.375, 0.5276, 0.375, 0.25, 0.5, 0.25, 0.5, 0.2732, 0.375, 0.2732, 0.375, 0.2732, 0.5, 0.2732, 0.5, 0.4787, 0.375, 0.4787, 0.375, 0.75, 0.5, 0.75, 0.5, 0.7713, 0.375, 0.7713, 0.375, 0.9768, 0.5, 0.9768, 0.5, 1.0, 0.375, 1.0, 0.375, 0.7263, 0.5, 0.7263, 0.5, 0.75, 0.375, 0.75, 0.375, 0.4787, 0.5, 0.4787, 0.5, 0.5, 0.375, 0.5, 0.375, 0.2224, 0.5, 0.2224, 0.5, 0.25, 0.375, 0.25, 0.0, 0.0, 0.0, 0.0, 0.0, 0.0, 0.0, 0.0, 0.0, 0.0, 0.0, 0.0, 0.0, 0.0, 0.0, 0.0, 0.0, 0.0, 0.0, 0.0, 0.0, 0.0, 0.0, 0.0, 0.0, 0.0, 0.0, 0.0, 0.0, 0.0, 0.0, 0.0, 0.0, 0.0, 0.0, 0.0, 0.0, 0.0, 0.0, 0.0, 0.0, 0.0, 0.0, 0.0, 0.0, 0.0, 0.0, 0.0, 0.5, 0.4787, 0.5, 0.2732, 0.5, 0.2732, 0.5, 0.4787, 0.0, 0.0, 0.0, 0.0, 0.0, 0.0, 0.0, 0.0, 0.0, 0.0, 0.5, 0.4787, 0.5, 0.2732, 0.0, 0.0, 0.0, 0.0, 0.0, 0.0, 0.0, 0.0, 0.0, 0.0, 0.0, 0.0, 0.0, 0.0, 0.0, 0.0, 0.0, 0.0, 0.5, 0.4787, 0.5, 0.2732, 0.5, 0.2732, 0.5, 0.4787, 0.0, 0.0, 0.0, 0.0, 0.0, 0.0, 0.0, 0.0, 0.5, 0.4787, 0.0, 0.0, 0.375, 0.5, 0.375, 0.5276, 0.375, 0.5276, 0.375, 0.5, 0.375, 0.5276, 0.375, 0.7263, 0.375, 0.7263, 0.375, 0.5276, 0.375, 0.25, 0.375, 0.2732, 0.375, 0.2732, 0.375, 0.25, 0.375, 0.4787, 0.375, 0.5, 0.375, 0.5, 0.375, 0.4787, 0.375, 0.5276, 0.375, 0.7263, 0.375, 0.75, 0.3537, 0.75, 0.1482, 0.75, 0.125, 0.75, 0.125, 0.7263, 0.125, 0.5276, 0.125, 0.5, 0.1482, 0.5, 0.3537, 0.5, 0.375, 0.5, 0.375, 0.7263, 0.375, 0.75, 0.375, 0.75, 0.375, 0.7263, 0.375, 0.02371, 0.5, 0.02371, 0.5, 0.2224, 0.375, 0.2224, 0.375, 0.2732, 0.375, 0.4787, 0.375, 0.4787, 0.375, 0.2732, 0.0, 0.0, 0.0, 0.0, 0.0, 0.0, 0.0, 0.0, 0.375, 0.9768, 0.375, 1.0, 0.375, 1.0, 0.375, 0.9768, 0.375, 0.2224, 0.375, 0.25, 0.375, 0.25, 0.375, 0.2224, 0.375, 0.02371, 0.375, 0.2224, 0.375, 0.2224, 0.375, 0.02371, 0.375, 0.75, 0.375, 0.7713, 0.375, 0.7713, 0.375, 0.75, 0.375, 0.0, 0.375, 0.02371, 0.375, 0.02371, 0.375, 0.0])
me_cube_006.update()
me_cube_007 = bpy.data.meshes.new('Cube.007')
me_cube_007.from_pydata([(4.251, -3.0, 2.06), (4.251, -3.0, 1.06), (4.293, -1.411, 2.06), (4.293, -3.0, 2.06), (4.293, -3.0, 1.06), (4.293, -1.411, 2.06), (4.293, -1.411, 1.06), (4.293, -3.0, 2.06), (4.293, -3.0, 1.06), (2.65, -3.0, 2.06), (2.65, -3.0, 1.06), (2.691, -1.411, 2.06), (2.691, -1.411, 1.06), (2.691, -3.0, 2.06), (2.691, -3.0, 1.06), (2.691, -1.411, 2.06), (2.691, -1.411, 1.06), (2.691, -3.0, 2.06), (2.691, -3.0, 1.06), (4.293, -1.0, 1.06), (2.65, -1.0, 1.06), (4.293, -3.0, 1.06), (2.65, -3.0, 1.06), (4.251, -1.0, 2.06), (4.251, -1.0, 1.06), (4.293, -1.0, 2.06), (4.293, -1.0, 1.06), (2.65, -1.0, 1.06), (2.65, -1.0, 2.06), (2.691, -1.0, 2.06), (2.691, -1.0, 1.06), (4.251, -2.967, 2.06), (4.293, -2.967, 2.06), (4.251, -2.967, 1.06), (4.251, -2.967, 2.06), (4.251, -2.967, 1.06), (4.251, -2.967, 2.06), (4.251, -2.967, 1.06), (2.691, -2.961, 2.06), (2.691, -2.961, 1.06), (2.651, -2.961, 2.035), (2.651, -2.961, 2.06), (4.293, -3.0, 2.06), (4.251, -3.0, 2.06), (2.691, -3.0, 2.06), (4.251, -2.967, 2.06), (4.293, -2.967, 2.06), (4.251, -2.967, 2.06), (2.691, -2.961, 2.06), (4.293, -3.0, 2.06), (4.251, -3.0, 2.06), (2.691, -3.0, 2.06), (4.251, -2.967, 2.06), (4.293, -2.967, 2.06), (4.251, -2.967, 2.06), (2.691, -2.961, 2.06)], [], [(6, 26, 25, 5, 7, 8), (0, 1, 4, 3), (23, 24, 26, 6, 4, 1, 0, 3, 2, 5, 25), (16, 30, 29, 15, 17, 18), (9, 10, 14, 13), (28, 27, 30, 16, 12, 14, 10, 9, 13, 11, 15, 29), (22, 20, 19, 21), (24, 23, 25, 26), (27, 28, 29, 30), (13, 9, 28, 29), (28, 9, 10, 27), (32, 31, 23, 25), (31, 0, 1, 33), (29, 23, 24, 30), (7, 0, 1, 8), (17, 9, 10, 18), (0, 17, 18, 1), (23, 31, 33, 24), (0, 36, 47, 43), (33, 31, 34, 35), (39, 37, 36, 38), (41, 40, 39, 38), (3, 0, 43, 42), (42, 43, 50, 49), (43, 45, 52, 50), (31, 32, 46, 45), (36, 38, 48, 47), (0, 31, 45, 43), (38, 17, 44, 48), (32, 3, 42, 46), (17, 0, 43, 44), (49, 50, 52, 53), (51, 50, 54, 55), (48, 44, 51, 55), (47, 48, 55, 54), (46, 42, 49, 53), (44, 43, 50, 51), (43, 47, 54, 50), (45, 46, 53, 52)])
_uv = me_cube_007.uv_layers.new(name='UVMap')
_uv.uv.foreach_set('vector', [0.5, 0.2224, 0.5, 0.2224, 0.375, 0.2224, 0.375, 0.2224, 0.375, 0.02371, 0.5, 0.02371, 0.375, 0.02371, 0.5, 0.02371, 0.5, 0.02371, 0.375, 0.02371, 0.375, 0.2224, 0.0, 0.0, 0.0, 0.0, 0.0, 0.0, 0.5, 0.02371, 0.5, 0.02371, 0.375, 0.02371, 0.375, 0.02371, 0.375, 0.2224, 0.0, 0.0, 0.0, 0.0, 0.5, 0.2224, 0.5, 0.2224, 0.375, 0.2224, 0.375, 0.2224, 0.375, 0.02371, 0.5, 0.02371, 0.375, 0.02371, 0.5, 0.02371, 0.5, 0.02371, 0.375, 0.02371, 0.375, 0.2224, 0.0, 0.0, 0.0, 0.0, 0.0, 0.0, 0.5, 0.2224, 0.5, 0.02371, 0.5, 0.02371, 0.375, 0.02371, 0.375, 0.02371, 0.375, 0.2224, 0.0, 0.0, 0.0, 0.0, 0.0, 0.0, 0.5, 0.3703, 0.5, 0.2269, 0.0, -0.0621, 0.5, 0.2224, 0.375, 0.2224, 0.375, 0.2224, 0.5, 0.2224, 0.5, 0.2224, 0.375, 0.2224, 0.375, 0.2224, 0.5, 0.2224, 0.375, 0.02371, 0.375, 0.02371, 0.375, 0.2224, 0.0, 0.0, 0.375, 0.2224, 0.375, 0.02371, 0.5, 0.02371, 0.0, 0.0, 0.3688, 0.02331, 0.375, 0.02702, 0.375, 0.2224, 0.0, 0.0, 0.375, 0.02702, 0.375, 0.02371, 0.5, 0.02371, 0.4917, 0.02331, 0.375, 0.2224, 0.375, 0.2224, 0.0, 0.0, 0.5, 0.2224, 0.375, 0.02371, 0.375, 0.02371, 0.5, 0.02371, 0.5, 0.02371, 0.375, 0.02371, 0.375, 0.02371, 0.5, 0.02371, 0.5, 0.02371, 0.375, 0.02371, 0.375, 0.02371, 0.5, 0.02371, 0.5, 0.02371, 0.375, 0.2224, 0.375, 0.02702, 0.4917, 0.02331, 0.0, 0.0, 0.0, 0.0, 0.0, 0.0, 0.0, 0.0, 0.0, 0.0, 0.4917, 0.02331, 0.375, 0.02702, 0.375, 0.02702, 0.4917, 0.02331, 0.4917, 0.02331, 0.4917, 0.02331, 0.375, 0.02702, 0.375, 0.02702, 0.375, 0.02702, 0.3779, 0.02692, 0.4917, 0.02331, 0.375, 0.02702, 0.375, 0.02371, 0.375, 0.02371, 0.375, 0.02371, 0.375, 0.02371, 0.375, 0.02371, 0.375, 0.02371, 0.375, 0.02371, 0.375, 0.02371, 0.375, 0.02371, 0.375, 0.02702, 0.375, 0.02702, 0.375, 0.02371, 0.375, 0.02702, 0.3688, 0.02331, 0.3688, 0.02331, 0.375, 0.02702, 0.375, 0.02702, 0.375, 0.02702, 0.375, 0.02702, 0.375, 0.02702, 0.375, 0.02371, 0.375, 0.02702, 0.375, 0.02702, 0.375, 0.02371, 0.0, 0.0, 0.0, 0.0, 0.0, 0.0, 0.0, 0.0, 0.0, 0.0, 0.0, 0.0, 0.0, 0.0, 0.0, 0.0, 0.375, 0.02371, 0.375, 0.02371, 0.375, 0.02371, 0.375, 0.02371, 0.375, 0.02371, 0.375, 0.02371, 0.375, 0.02702, 0.3688, 0.02331, 0.375, 0.02371, 0.375, 0.02371, 0.375, 0.02702, 0.375, 0.02702, 0.0, 0.0, 0.0, 0.0, 0.0, 0.0, 0.0, 0.0, 0.375, 0.02702, 0.375, 0.02702, 0.375, 0.02702, 0.375, 0.02702, 0.0, 0.0, 0.0, 0.0, 0.0, 0.0, 0.0, 0.0, 0.375, 0.02371, 0.375, 0.02371, 0.375, 0.02371, 0.375, 0.02371, 0.0, 0.0, 0.0, 0.0, 0.0, 0.0, 0.0, 0.0, 0.375, 0.02702, 0.3688, 0.02331, 0.3688, 0.02331, 0.375, 0.02702])
me_cube_007.update()
me_cube_004 = bpy.data.meshes.new('Cube.004')
me_cube_004.from_pydata([(3.425, -4.474, 1.652), (3.425, -4.474, 1.738), (3.363, -4.474, 1.652), (3.363, -4.474, 1.738), (3.425, -4.474, 1.652), (3.425, -4.474, 1.738), (3.363, -4.474, 1.738), (3.363, -4.474, 1.652), (3.425, -4.39, 1.652), (3.425, -4.39, 1.738), (3.363, -4.39, 1.738), (3.363, -4.39, 1.652), (3.425, -4.39, 1.652), (3.425, -4.39, 1.738), (3.363, -4.39, 1.738), (3.363, -4.39, 1.652), (3.425, -4.245, 1.652), (3.425, -4.245, 1.738), (3.363, -4.245, 1.738), (3.363, -4.245, 1.652), (3.394, -4.595, 1.567), (3.487, -4.595, 1.659), (3.394, -4.687, 1.659), (3.394, -4.595, 1.824), (3.394, -4.687, 1.731), (3.487, -4.595, 1.731), (3.394, -4.595, 1.567), (3.394, -4.687, 1.659), (3.301, -4.595, 1.659), (3.394, -4.595, 1.824), (3.301, -4.595, 1.731), (3.394, -4.687, 1.731), (3.487, -4.474, 1.659), (3.394, -4.474, 1.567), (3.394, -4.474, 1.824), (3.487, -4.474, 1.731), (3.301, -4.474, 1.731), (3.394, -4.474, 1.824), (3.394, -4.474, 1.567), (3.301, -4.474, 1.659), (3.42, -4.474, 1.591), (3.463, -4.474, 1.633), (3.463, -4.474, 1.757), (3.42, -4.474, 1.8), (3.368, -4.474, 1.8), (3.325, -4.474, 1.757), (3.325, -4.474, 1.633), (3.368, -4.474, 1.591), (3.463, -4.39, 1.633), (3.42, -4.39, 1.591), (3.44, -4.39, 1.627), (3.42, -4.39, 1.8), (3.463, -4.39, 1.757), (3.44, -4.39, 1.763), (3.325, -4.39, 1.757), (3.368, -4.39, 1.8), (3.348, -4.39, 1.763), (3.368, -4.39, 1.591), (3.325, -4.39, 1.633), (3.348, -4.39, 1.627)], [], [(22, 24, 31, 27), (29, 23, 34, 37), (40, 47, 57, 49), (0, 2, 7, 4), (32, 35, 25, 21), (28, 30, 36, 39), (46, 45, 54, 58), (8, 9, 53, 52, 48, 50), (4, 7, 15, 12), (1, 3, 10, 9), (7, 6, 14, 15), (1, 0, 4, 5), (3, 1, 5, 6), (2, 3, 6, 7), (11, 8, 50, 49, 57, 59), (9, 10, 56, 55, 51, 53), (10, 11, 59, 58, 54, 56), (14, 13, 17, 18), (0, 1, 9, 8), (6, 5, 13, 14), (44, 43, 51, 55), (3, 2, 11, 10), (5, 4, 12, 13), (35, 38, 37, 34), (2, 0, 8, 11), (19, 18, 17, 16), (15, 14, 18, 19), (12, 15, 19, 16), (13, 12, 16, 17), (20, 21, 22), (23, 24, 25), (26, 27, 28), (29, 30, 31), (20, 33, 32, 21), (34, 23, 25, 35), (24, 22, 21, 25), (26, 20, 22, 27), (23, 29, 31, 24), (30, 28, 27, 31), (38, 26, 28, 39), (29, 37, 36, 30), (20, 26, 38, 33), (36, 37, 38, 39), (33, 41, 42, 34, 35, 32), (48, 49, 50), (51, 52, 53), (54, 55, 56), (57, 58, 59), (51, 43, 42, 52), (40, 49, 48, 41), (44, 55, 54, 45), (57, 47, 46, 58), (42, 41, 48, 52), (37, 41, 33, 38), (42, 41, 37, 34)])
_uv = me_cube_004.uv_layers.new(name='UVMap')
_uv.uv.foreach_set('vector', [0.4651, 0.375, 0.5349, 0.375, 0.5349, 0.375, 0.4651, 0.375, 0.75, 0.6084, 0.75, 0.6084, 0.75, 0.75, 0.75, 0.75, 0.3983, 0.9102, 0.3983, 0.8398, 0.3983, 0.8398, 0.3983, 0.9102, 0.4346, 0.9174, 0.4346, 0.8326, 0.4346, 0.8326, 0.4346, 0.9174, 0.4651, 0.0, 0.5349, 0.0, 0.5349, 0.1416, 0.4651, 0.1416, 0.4651, 0.6084, 0.5349, 0.6084, 0.5349, 0.75, 0.4651, 0.75, 0.4398, 0.7823, 0.5602, 0.7823, 0.5602, 0.7823, 0.4398, 0.7823, 0.4346, 0.9174, 0.5654, 0.9174, 0.5802, 0.9379, 0.5602, 0.9677, 0.4398, 0.9677, 0.4198, 0.9379, 0.4346, 0.9174, 0.4346, 0.8326, 0.4346, 0.8326, 0.4346, 0.9174, 0.5654, 0.9174, 0.5654, 0.8326, 0.5654, 0.8326, 0.5654, 0.9174, 0.4346, 0.8326, 0.5654, 0.8326, 0.5654, 0.8326, 0.4346, 0.8326, 0.5654, 0.9174, 0.4346, 0.9174, 0.4346, 0.9174, 0.5654, 0.9174, 0.5654, 0.8326, 0.5654, 0.9174, 0.5654, 0.9174, 0.5654, 0.8326, 0.4346, 0.8326, 0.5654, 0.8326, 0.5654, 0.8326, 0.4346, 0.8326, 0.4346, 0.8326, 0.4346, 0.9174, 0.4198, 0.9379, 0.3983, 0.9102, 0.3983, 0.8398, 0.4198, 0.8121, 0.5654, 0.9174, 0.5654, 0.8326, 0.5802, 0.8121, 0.6017, 0.8398, 0.6017, 0.9102, 0.5802, 0.9379, 0.5654, 0.8326, 0.4346, 0.8326, 0.4198, 0.8121, 0.4398, 0.7823, 0.5602, 0.7823, 0.5802, 0.8121, 0.5654, 0.8326, 0.5654, 0.9174, 0.5654, 0.9174, 0.5654, 0.8326, 0.4346, 0.9174, 0.5654, 0.9174, 0.5654, 0.9174, 0.4346, 0.9174, 0.5654, 0.8326, 0.5654, 0.9174, 0.5654, 0.9174, 0.5654, 0.8326, 0.6017, 0.8398, 0.6017, 0.9102, 0.6017, 0.9102, 0.6017, 0.8398, 0.5654, 0.8326, 0.4346, 0.8326, 0.4346, 0.8326, 0.5654, 0.8326, 0.5654, 0.9174, 0.4346, 0.9174, 0.4346, 0.9174, 0.5654, 0.9174, 0.5349, 0.0, 0.25, 0.75, 0.75, 0.75, 0.75, 0.75, 0.4346, 0.8326, 0.4346, 0.9174, 0.4346, 0.9174, 0.4346, 0.8326, 0.4346, 0.8326, 0.5654, 0.8326, 0.5654, 0.9174, 0.4346, 0.9174, 0.4346, 0.8326, 0.5654, 0.8326, 0.5654, 0.8326, 0.4346, 0.8326, 0.4346, 0.9174, 0.4346, 0.8326, 0.4346, 0.8326, 0.4346, 0.9174, 0.5654, 0.9174, 0.4346, 0.9174, 0.4346, 0.9174, 0.5654, 0.9174, 0.375, 0.375, 0.4651, 0.25, 0.4651, 0.375, 0.625, 0.375, 0.5349, 0.375, 0.5349, 0.25, 0.375, 0.375, 0.4651, 0.375, 0.4651, 0.5, 0.625, 0.375, 0.5349, 0.5, 0.5349, 0.375, 0.25, 0.6084, 0.25, 0.75, 0.125, 0.75, 0.125, 0.6084, 0.625, 0.0, 0.625, 0.1416, 0.5349, 0.1416, 0.5349, 0.0, 0.5349, 0.375, 0.4651, 0.375, 0.4651, 0.1416, 0.5349, 0.1416, 0.375, 0.375, 0.375, 0.375, 0.4651, 0.375, 0.4651, 0.375, 0.625, 0.375, 0.625, 0.375, 0.5349, 0.375, 0.5349, 0.375, 0.5349, 0.6084, 0.4651, 0.6084, 0.4651, 0.375, 0.5349, 0.375, 0.25, 0.75, 0.25, 0.6084, 0.4651, 0.6084, 0.4651, 0.75, 0.75, 0.6084, 0.75, 0.75, 0.5349, 0.75, 0.5349, 0.6084, 0.25, 0.6084, 0.25, 0.6084, 0.25, 0.75, 0.25, 0.75, 0.5349, 0.75, 0.75, 0.75, 0.25, 0.75, 0.4651, 0.75, 0.25, 0.75, 0.4398, 0.9677, 0.5602, 0.9677, 0.625, 0.0, 0.5349, 0.0, 0.4651, 0.0, 0.4398, 0.9677, 0.3983, 0.9677, 0.4198, 0.9379, 0.6017, 0.9102, 0.6017, 0.9677, 0.5802, 0.9379, 0.5602, 0.7823, 0.6017, 0.7823, 0.5802, 0.8121, 0.3983, 0.8398, 0.3983, 0.7823, 0.4198, 0.8121, 0.6017, 0.9102, 0.6017, 0.9102, 0.5602, 0.9677, 0.5602, 0.9677, 0.3983, 0.9102, 0.3983, 0.9102, 0.4398, 0.9677, 0.4398, 0.9677, 0.6017, 0.8398, 0.6017, 0.8398, 0.5602, 0.7823, 0.5602, 0.7823, 0.3983, 0.8398, 0.3983, 0.8398, 0.4398, 0.7823, 0.4398, 0.7823, 0.5602, 0.9677, 0.4398, 0.9677, 0.4398, 0.9677, 0.5602, 0.9677, 0.75, 0.75, 0.4398, 0.9677, 0.25, 0.75, 0.25, 0.75, 0.5602, 0.9677, 0.4398, 0.9677, 0.75, 0.75, 0.75, 0.75])
me_cube_004.update()

# ---- objects
ob_light = bpy.data.objects.new('Light', light_light)
ob_camera = bpy.data.objects.new('Camera', cam_camera)
ob_bedroom = bpy.data.objects.new('Bedroom', me_cube_001)
ob_bed = bpy.data.objects.new('Bed', me_cube_003)
ob_bed_001 = bpy.data.objects.new('Bed.001', me_cube_005)
ob_bedside_table = bpy.data.objects.new('Bedside table', me_cube_006)
ob_drawer = bpy.data.objects.new('Drawer', me_cube_007)
ob_drawer_knob = bpy.data.objects.new('Drawer knob', me_cube_004)

# ---- transforms, parenting, visibility, modifiers, constraints
ob_light.location = (4.84, 0.4354, 19.22)
ob_light.rotation_euler = (0.6503, 0.05522, 1.866)
ob_light.scale = (1.865, 1.865, 1.865)
ob_light.lock_rotations_4d = False
ob_light.empty_display_type = 'ARROWS'
ob_light.color = (0.0, 0.0, 0.0, 0.0)
ob_light.lineart.crease_threshold = 0.0
ob_camera.location = (43.01, -39.48, 30.86)
ob_camera.rotation_euler = (1.109, 0.0, 0.8149)
ob_camera.scale = (1.865, 1.865, 1.865)
ob_camera.lock_rotations_4d = False
ob_camera.empty_display_type = 'ARROWS'
ob_camera.color = (0.0, 0.0, 0.0, 0.0)
ob_camera.display_type = 'WIRE'
ob_camera.lineart.crease_threshold = 0.0
ob_bedroom.location = (-2.764, -1.44, 6.858)
ob_bedroom.scale = (11.19, 13.06, 9.327)
ob_bed.location = (-1.37, 3.964, -1.399)
ob_bed.scale = (4.793, 7.438, 1.035)
ob_bed_001.location = (-1.37, 3.964, -1.683)
ob_bed_001.scale = (4.793, 7.438, 1.035)
_m = ob_bed_001.modifiers.new('Bevel', 'BEVEL')
_m.width = 0.8
_m.width_pct = 0.8
_m.segments = 10
_m.offset_type = 'PERCENT'
_m.material = 1
_m.loop_slide = False
_m.miter_inner = 'MITER_ARC'
_m.spread = 0.06
ob_bedside_table.location = (6.028, 9.542, -1.642)
ob_bedside_table.scale = (2.151, 1.865, 1.55)
ob_drawer.location = (-1.234, 6.03, -3.792)
ob_drawer.scale = (2.151, 1.865, 1.55)
ob_drawer_knob.location = (-1.154, 8.204, -4.206)
ob_drawer_knob.scale = (2.151, 1.865, 1.55)

# ---- collection membership
col_collection.objects.link(ob_light)
col_collection.objects.link(ob_camera)
col_collection.objects.link(ob_bedroom)
col_collection.objects.link(ob_bed)
col_collection.objects.link(ob_bed_001)
col_collection.objects.link(ob_bedside_table)
col_collection.objects.link(ob_drawer)
col_collection.objects.link(ob_drawer_knob)

# ---- scene / render settings (as saved in the file)
scene.camera = ob_camera
scene.frame_start = 1; scene.frame_end = 250; scene.frame_set(1)
scene.render.engine = 'BLENDER_EEVEE_NEXT'
bpy.context.view_layer.update()
